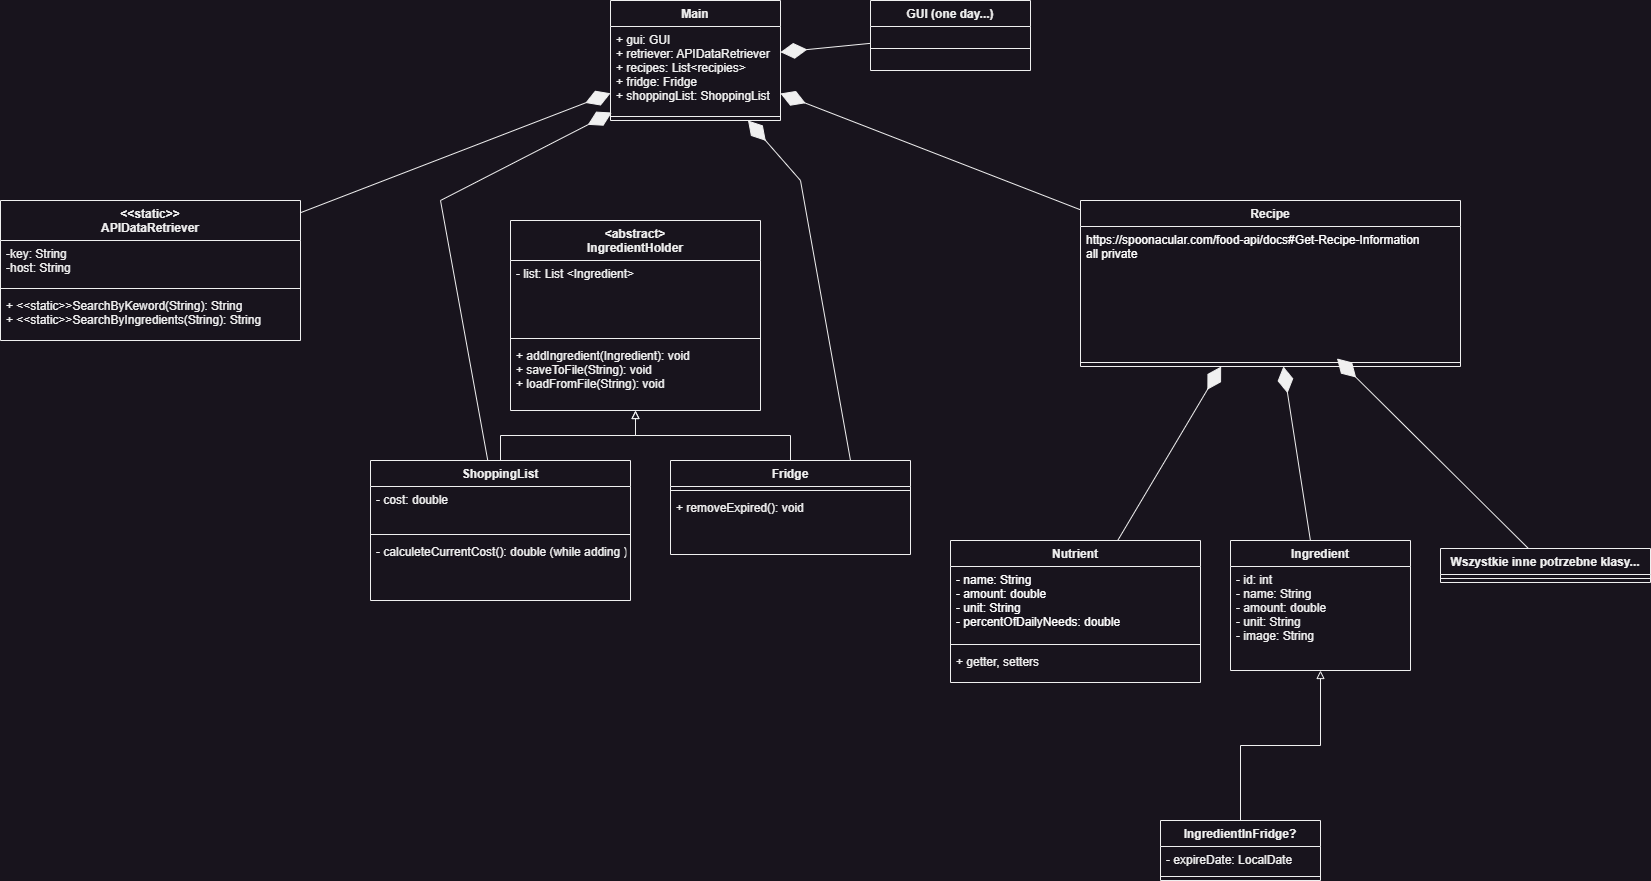

The diagram above was exported from draw.io. Its source (the exported page's mxGraphModel, read from the mxfile embedded in the PNG):
<mxGraphModel dx="1332" dy="926" grid="1" gridSize="10" guides="1" tooltips="1" connect="1" arrows="1" fold="1" page="1" pageScale="1" pageWidth="827" pageHeight="1169" math="0" shadow="0">
  <root>
    <mxCell id="WIyWlLk6GJQsqaUBKTNV-0" />
    <mxCell id="WIyWlLk6GJQsqaUBKTNV-1" parent="WIyWlLk6GJQsqaUBKTNV-0" />
    <mxCell id="zi3OVhwNg-eOO-r8SJlj-0" value="Main" style="swimlane;fontStyle=1;align=center;verticalAlign=top;childLayout=stackLayout;horizontal=1;startSize=26;horizontalStack=0;resizeParent=1;resizeParentMax=0;resizeLast=0;collapsible=1;marginBottom=0;" parent="WIyWlLk6GJQsqaUBKTNV-1" vertex="1">
      <mxGeometry x="610" y="20" width="170" height="120" as="geometry" />
    </mxCell>
    <mxCell id="zi3OVhwNg-eOO-r8SJlj-1" value="+ gui: GUI&#10;+ retriever: APIDataRetriever&#10;+ recipes: List&lt;recipies&gt;&#10;+ fridge: Fridge&#10;+ shoppingList: ShoppingList&#10;" style="text;strokeColor=none;fillColor=none;align=left;verticalAlign=top;spacingLeft=4;spacingRight=4;overflow=hidden;rotatable=0;points=[[0,0.5],[1,0.5]];portConstraint=eastwest;" parent="zi3OVhwNg-eOO-r8SJlj-0" vertex="1">
      <mxGeometry y="26" width="170" height="86" as="geometry" />
    </mxCell>
    <mxCell id="zi3OVhwNg-eOO-r8SJlj-2" value="" style="line;strokeWidth=1;fillColor=none;align=left;verticalAlign=middle;spacingTop=-1;spacingLeft=3;spacingRight=3;rotatable=0;labelPosition=right;points=[];portConstraint=eastwest;strokeColor=inherit;" parent="zi3OVhwNg-eOO-r8SJlj-0" vertex="1">
      <mxGeometry y="112" width="170" height="8" as="geometry" />
    </mxCell>
    <mxCell id="zi3OVhwNg-eOO-r8SJlj-4" value="Recipe" style="swimlane;fontStyle=1;align=center;verticalAlign=top;childLayout=stackLayout;horizontal=1;startSize=26;horizontalStack=0;resizeParent=1;resizeParentMax=0;resizeLast=0;collapsible=1;marginBottom=0;" parent="WIyWlLk6GJQsqaUBKTNV-1" vertex="1">
      <mxGeometry x="1080" y="220" width="380" height="166" as="geometry" />
    </mxCell>
    <mxCell id="zi3OVhwNg-eOO-r8SJlj-5" value="https://spoonacular.com/food-api/docs#Get-Recipe-Information&#10;all private" style="text;strokeColor=none;fillColor=none;align=left;verticalAlign=top;spacingLeft=4;spacingRight=4;overflow=hidden;rotatable=0;points=[[0,0.5],[1,0.5]];portConstraint=eastwest;fontColor=#FFFFFF;" parent="zi3OVhwNg-eOO-r8SJlj-4" vertex="1">
      <mxGeometry y="26" width="380" height="132" as="geometry" />
    </mxCell>
    <mxCell id="zi3OVhwNg-eOO-r8SJlj-6" value="" style="line;strokeWidth=1;fillColor=none;align=left;verticalAlign=middle;spacingTop=-1;spacingLeft=3;spacingRight=3;rotatable=0;labelPosition=right;points=[];portConstraint=eastwest;strokeColor=inherit;" parent="zi3OVhwNg-eOO-r8SJlj-4" vertex="1">
      <mxGeometry y="158" width="380" height="8" as="geometry" />
    </mxCell>
    <mxCell id="zi3OVhwNg-eOO-r8SJlj-8" value="&lt;&lt;static&gt;&gt;&#10;APIDataRetriever" style="swimlane;fontStyle=1;align=center;verticalAlign=top;childLayout=stackLayout;horizontal=1;startSize=40;horizontalStack=0;resizeParent=1;resizeParentMax=0;resizeLast=0;collapsible=1;marginBottom=0;" parent="WIyWlLk6GJQsqaUBKTNV-1" vertex="1">
      <mxGeometry y="220" width="300" height="140" as="geometry" />
    </mxCell>
    <mxCell id="zi3OVhwNg-eOO-r8SJlj-9" value="-key: String&#10;-host: String" style="text;strokeColor=none;fillColor=none;align=left;verticalAlign=top;spacingLeft=4;spacingRight=4;overflow=hidden;rotatable=0;points=[[0,0.5],[1,0.5]];portConstraint=eastwest;" parent="zi3OVhwNg-eOO-r8SJlj-8" vertex="1">
      <mxGeometry y="40" width="300" height="44" as="geometry" />
    </mxCell>
    <mxCell id="zi3OVhwNg-eOO-r8SJlj-10" value="" style="line;strokeWidth=1;fillColor=none;align=left;verticalAlign=middle;spacingTop=-1;spacingLeft=3;spacingRight=3;rotatable=0;labelPosition=right;points=[];portConstraint=eastwest;strokeColor=inherit;" parent="zi3OVhwNg-eOO-r8SJlj-8" vertex="1">
      <mxGeometry y="84" width="300" height="8" as="geometry" />
    </mxCell>
    <mxCell id="zi3OVhwNg-eOO-r8SJlj-11" value="+ &lt;&lt;static&gt;&gt;SearchByKeword(String): String&#10;+ &lt;&lt;static&gt;&gt;SearchByIngredients(String): String" style="text;strokeColor=none;fillColor=none;align=left;verticalAlign=top;spacingLeft=4;spacingRight=4;overflow=hidden;rotatable=0;points=[[0,0.5],[1,0.5]];portConstraint=eastwest;" parent="zi3OVhwNg-eOO-r8SJlj-8" vertex="1">
      <mxGeometry y="92" width="300" height="48" as="geometry" />
    </mxCell>
    <mxCell id="zi3OVhwNg-eOO-r8SJlj-13" value="GUI (one day...)" style="swimlane;fontStyle=1;align=center;verticalAlign=top;childLayout=stackLayout;horizontal=1;startSize=26;horizontalStack=0;resizeParent=1;resizeParentMax=0;resizeLast=0;collapsible=1;marginBottom=0;" parent="WIyWlLk6GJQsqaUBKTNV-1" vertex="1">
      <mxGeometry x="870" y="20" width="160" height="70" as="geometry">
        <mxRectangle x="630" y="200" width="130" height="30" as="alternateBounds" />
      </mxGeometry>
    </mxCell>
    <mxCell id="zi3OVhwNg-eOO-r8SJlj-15" value="" style="line;strokeWidth=1;fillColor=none;align=left;verticalAlign=middle;spacingTop=-1;spacingLeft=3;spacingRight=3;rotatable=0;labelPosition=right;points=[];portConstraint=eastwest;strokeColor=inherit;" parent="zi3OVhwNg-eOO-r8SJlj-13" vertex="1">
      <mxGeometry y="26" width="160" height="44" as="geometry" />
    </mxCell>
    <mxCell id="VCXWjmzNfTCypDRScZwh-15" style="edgeStyle=orthogonalEdgeStyle;rounded=0;orthogonalLoop=1;jettySize=auto;html=1;endArrow=block;endFill=0;" parent="WIyWlLk6GJQsqaUBKTNV-1" source="zi3OVhwNg-eOO-r8SJlj-23" target="VCXWjmzNfTCypDRScZwh-6" edge="1">
      <mxGeometry relative="1" as="geometry" />
    </mxCell>
    <mxCell id="zi3OVhwNg-eOO-r8SJlj-23" value="Fridge" style="swimlane;fontStyle=1;align=center;verticalAlign=top;childLayout=stackLayout;horizontal=1;startSize=26;horizontalStack=0;resizeParent=1;resizeParentMax=0;resizeLast=0;collapsible=1;marginBottom=0;fontColor=#F0F0F0;" parent="WIyWlLk6GJQsqaUBKTNV-1" vertex="1">
      <mxGeometry x="670" y="480" width="240" height="94" as="geometry" />
    </mxCell>
    <mxCell id="zi3OVhwNg-eOO-r8SJlj-25" value="" style="line;strokeWidth=1;fillColor=none;align=left;verticalAlign=middle;spacingTop=-1;spacingLeft=3;spacingRight=3;rotatable=0;labelPosition=right;points=[];portConstraint=eastwest;strokeColor=inherit;fontColor=#F0F0F0;" parent="zi3OVhwNg-eOO-r8SJlj-23" vertex="1">
      <mxGeometry y="26" width="240" height="8" as="geometry" />
    </mxCell>
    <mxCell id="zi3OVhwNg-eOO-r8SJlj-26" value="+ removeExpired(): void" style="text;strokeColor=none;fillColor=none;align=left;verticalAlign=top;spacingLeft=4;spacingRight=4;overflow=hidden;rotatable=0;points=[[0,0.5],[1,0.5]];portConstraint=eastwest;fontColor=#F0F0F0;" parent="zi3OVhwNg-eOO-r8SJlj-23" vertex="1">
      <mxGeometry y="34" width="240" height="60" as="geometry" />
    </mxCell>
    <mxCell id="zi3OVhwNg-eOO-r8SJlj-31" value="Ingredient" style="swimlane;fontStyle=1;align=center;verticalAlign=top;childLayout=stackLayout;horizontal=1;startSize=26;horizontalStack=0;resizeParent=1;resizeParentMax=0;resizeLast=0;collapsible=1;marginBottom=0;fontColor=#F0F0F0;" parent="WIyWlLk6GJQsqaUBKTNV-1" vertex="1">
      <mxGeometry x="1230" y="560" width="180" height="130" as="geometry" />
    </mxCell>
    <mxCell id="zi3OVhwNg-eOO-r8SJlj-32" value="- id: int&#10;- name: String&#10;- amount: double&#10;- unit: String&#10;- image: String&#10; " style="text;strokeColor=none;fillColor=none;align=left;verticalAlign=top;spacingLeft=4;spacingRight=4;overflow=hidden;rotatable=0;points=[[0,0.5],[1,0.5]];portConstraint=eastwest;fontColor=#F0F0F0;" parent="zi3OVhwNg-eOO-r8SJlj-31" vertex="1">
      <mxGeometry y="26" width="180" height="104" as="geometry" />
    </mxCell>
    <mxCell id="VCXWjmzNfTCypDRScZwh-14" style="edgeStyle=orthogonalEdgeStyle;rounded=0;orthogonalLoop=1;jettySize=auto;html=1;endArrow=block;endFill=0;" parent="WIyWlLk6GJQsqaUBKTNV-1" source="zi3OVhwNg-eOO-r8SJlj-35" target="VCXWjmzNfTCypDRScZwh-6" edge="1">
      <mxGeometry relative="1" as="geometry" />
    </mxCell>
    <mxCell id="zi3OVhwNg-eOO-r8SJlj-35" value="ShoppingList" style="swimlane;fontStyle=1;align=center;verticalAlign=top;childLayout=stackLayout;horizontal=1;startSize=26;horizontalStack=0;resizeParent=1;resizeParentMax=0;resizeLast=0;collapsible=1;marginBottom=0;fontColor=#F0F0F0;" parent="WIyWlLk6GJQsqaUBKTNV-1" vertex="1">
      <mxGeometry x="370" y="480" width="260" height="140" as="geometry" />
    </mxCell>
    <mxCell id="zi3OVhwNg-eOO-r8SJlj-36" value="- cost: double" style="text;strokeColor=none;fillColor=none;align=left;verticalAlign=top;spacingLeft=4;spacingRight=4;overflow=hidden;rotatable=0;points=[[0,0.5],[1,0.5]];portConstraint=eastwest;fontColor=#F0F0F0;" parent="zi3OVhwNg-eOO-r8SJlj-35" vertex="1">
      <mxGeometry y="26" width="260" height="44" as="geometry" />
    </mxCell>
    <mxCell id="zi3OVhwNg-eOO-r8SJlj-37" value="" style="line;strokeWidth=1;fillColor=none;align=left;verticalAlign=middle;spacingTop=-1;spacingLeft=3;spacingRight=3;rotatable=0;labelPosition=right;points=[];portConstraint=eastwest;strokeColor=inherit;fontColor=#F0F0F0;" parent="zi3OVhwNg-eOO-r8SJlj-35" vertex="1">
      <mxGeometry y="70" width="260" height="8" as="geometry" />
    </mxCell>
    <mxCell id="zi3OVhwNg-eOO-r8SJlj-38" value="- calculeteCurrentCost(): double (while adding )" style="text;strokeColor=none;fillColor=none;align=left;verticalAlign=top;spacingLeft=4;spacingRight=4;overflow=hidden;rotatable=0;points=[[0,0.5],[1,0.5]];portConstraint=eastwest;fontColor=#F0F0F0;" parent="zi3OVhwNg-eOO-r8SJlj-35" vertex="1">
      <mxGeometry y="78" width="260" height="62" as="geometry" />
    </mxCell>
    <mxCell id="ym1U1Ano4lwfIBeXpmFB-2" value="" style="endArrow=diamondThin;endFill=1;endSize=24;html=1;rounded=0;fontColor=#FFFFFF;" parent="WIyWlLk6GJQsqaUBKTNV-1" source="zi3OVhwNg-eOO-r8SJlj-4" target="zi3OVhwNg-eOO-r8SJlj-0" edge="1">
      <mxGeometry width="160" relative="1" as="geometry">
        <mxPoint x="790" y="260" as="sourcePoint" />
        <mxPoint x="950" y="260" as="targetPoint" />
      </mxGeometry>
    </mxCell>
    <mxCell id="ym1U1Ano4lwfIBeXpmFB-10" value="" style="endArrow=diamondThin;endFill=1;endSize=24;html=1;rounded=0;fontColor=#FFFFFF;" parent="WIyWlLk6GJQsqaUBKTNV-1" source="zi3OVhwNg-eOO-r8SJlj-13" target="zi3OVhwNg-eOO-r8SJlj-0" edge="1">
      <mxGeometry width="160" relative="1" as="geometry">
        <mxPoint x="763.5" y="320.50647058823535" as="sourcePoint" />
        <mxPoint x="683.5" y="269.9966666666667" as="targetPoint" />
      </mxGeometry>
    </mxCell>
    <mxCell id="ym1U1Ano4lwfIBeXpmFB-11" value="" style="endArrow=diamondThin;endFill=1;endSize=24;html=1;rounded=0;fontColor=#FFFFFF;" parent="WIyWlLk6GJQsqaUBKTNV-1" source="zi3OVhwNg-eOO-r8SJlj-31" target="zi3OVhwNg-eOO-r8SJlj-4" edge="1">
      <mxGeometry width="160" relative="1" as="geometry">
        <mxPoint x="880" y="72.84313725490199" as="sourcePoint" />
        <mxPoint x="790" y="81.66666666666663" as="targetPoint" />
      </mxGeometry>
    </mxCell>
    <mxCell id="ym1U1Ano4lwfIBeXpmFB-12" value="" style="endArrow=diamondThin;endFill=1;endSize=24;html=1;rounded=0;fontColor=#FFFFFF;" parent="WIyWlLk6GJQsqaUBKTNV-1" source="zi3OVhwNg-eOO-r8SJlj-8" target="zi3OVhwNg-eOO-r8SJlj-0" edge="1">
      <mxGeometry width="160" relative="1" as="geometry">
        <mxPoint x="890" y="82.84313725490199" as="sourcePoint" />
        <mxPoint x="800" y="91.66666666666663" as="targetPoint" />
      </mxGeometry>
    </mxCell>
    <mxCell id="ym1U1Ano4lwfIBeXpmFB-15" value="" style="endArrow=diamondThin;endFill=1;endSize=24;html=1;rounded=0;fontColor=#FFFFFF;" parent="WIyWlLk6GJQsqaUBKTNV-1" source="ym1U1Ano4lwfIBeXpmFB-20" target="zi3OVhwNg-eOO-r8SJlj-4" edge="1">
      <mxGeometry width="160" relative="1" as="geometry">
        <mxPoint x="982.5" y="576" as="sourcePoint" />
        <mxPoint x="830" y="121.66666666666663" as="targetPoint" />
      </mxGeometry>
    </mxCell>
    <mxCell id="ym1U1Ano4lwfIBeXpmFB-20" value="Nutrient" style="swimlane;fontStyle=1;align=center;verticalAlign=top;childLayout=stackLayout;horizontal=1;startSize=26;horizontalStack=0;resizeParent=1;resizeParentMax=0;resizeLast=0;collapsible=1;marginBottom=0;" parent="WIyWlLk6GJQsqaUBKTNV-1" vertex="1">
      <mxGeometry x="950" y="560" width="250" height="142" as="geometry" />
    </mxCell>
    <mxCell id="ym1U1Ano4lwfIBeXpmFB-21" value="- name: String&#10;- amount: double&#10;- unit: String&#10;- percentOfDailyNeeds: double" style="text;strokeColor=none;fillColor=none;align=left;verticalAlign=top;spacingLeft=4;spacingRight=4;overflow=hidden;rotatable=0;points=[[0,0.5],[1,0.5]];portConstraint=eastwest;fontColor=#FFFFFF;" parent="ym1U1Ano4lwfIBeXpmFB-20" vertex="1">
      <mxGeometry y="26" width="250" height="74" as="geometry" />
    </mxCell>
    <mxCell id="ym1U1Ano4lwfIBeXpmFB-22" value="" style="line;strokeWidth=1;fillColor=none;align=left;verticalAlign=middle;spacingTop=-1;spacingLeft=3;spacingRight=3;rotatable=0;labelPosition=right;points=[];portConstraint=eastwest;strokeColor=inherit;" parent="ym1U1Ano4lwfIBeXpmFB-20" vertex="1">
      <mxGeometry y="100" width="250" height="8" as="geometry" />
    </mxCell>
    <mxCell id="ym1U1Ano4lwfIBeXpmFB-23" value="+ getter, setters" style="text;strokeColor=none;fillColor=none;align=left;verticalAlign=top;spacingLeft=4;spacingRight=4;overflow=hidden;rotatable=0;points=[[0,0.5],[1,0.5]];portConstraint=eastwest;" parent="ym1U1Ano4lwfIBeXpmFB-20" vertex="1">
      <mxGeometry y="108" width="250" height="34" as="geometry" />
    </mxCell>
    <mxCell id="VCXWjmzNfTCypDRScZwh-0" value="" style="endArrow=diamondThin;endFill=1;endSize=24;html=1;rounded=0;fontColor=#FFFFFF;" parent="WIyWlLk6GJQsqaUBKTNV-1" source="VCXWjmzNfTCypDRScZwh-2" target="zi3OVhwNg-eOO-r8SJlj-5" edge="1">
      <mxGeometry width="160" relative="1" as="geometry">
        <mxPoint x="1570" y="550" as="sourcePoint" />
        <mxPoint x="1520" y="360" as="targetPoint" />
      </mxGeometry>
    </mxCell>
    <mxCell id="VCXWjmzNfTCypDRScZwh-2" value="Wszystkie inne potrzebne klasy...&#10;" style="swimlane;fontStyle=1;align=center;verticalAlign=top;childLayout=stackLayout;horizontal=1;startSize=26;horizontalStack=0;resizeParent=1;resizeParentMax=0;resizeLast=0;collapsible=1;marginBottom=0;fontColor=#F0F0F0;" parent="WIyWlLk6GJQsqaUBKTNV-1" vertex="1">
      <mxGeometry x="1440" y="568" width="210" height="34" as="geometry" />
    </mxCell>
    <mxCell id="VCXWjmzNfTCypDRScZwh-4" value="" style="line;strokeWidth=1;fillColor=none;align=left;verticalAlign=middle;spacingTop=-1;spacingLeft=3;spacingRight=3;rotatable=0;labelPosition=right;points=[];portConstraint=eastwest;strokeColor=inherit;fontColor=#F0F0F0;" parent="VCXWjmzNfTCypDRScZwh-2" vertex="1">
      <mxGeometry y="26" width="210" height="8" as="geometry" />
    </mxCell>
    <mxCell id="VCXWjmzNfTCypDRScZwh-6" value="&lt;abstract&gt;&#10;IngredientHolder" style="swimlane;fontStyle=1;align=center;verticalAlign=top;childLayout=stackLayout;horizontal=1;startSize=40;horizontalStack=0;resizeParent=1;resizeParentMax=0;resizeLast=0;collapsible=1;marginBottom=0;" parent="WIyWlLk6GJQsqaUBKTNV-1" vertex="1">
      <mxGeometry x="510" y="240" width="250" height="190" as="geometry" />
    </mxCell>
    <mxCell id="VCXWjmzNfTCypDRScZwh-7" value="- list: List &lt;Ingredient&gt;" style="text;strokeColor=none;fillColor=none;align=left;verticalAlign=top;spacingLeft=4;spacingRight=4;overflow=hidden;rotatable=0;points=[[0,0.5],[1,0.5]];portConstraint=eastwest;" parent="VCXWjmzNfTCypDRScZwh-6" vertex="1">
      <mxGeometry y="40" width="250" height="74" as="geometry" />
    </mxCell>
    <mxCell id="VCXWjmzNfTCypDRScZwh-8" value="" style="line;strokeWidth=1;fillColor=none;align=left;verticalAlign=middle;spacingTop=-1;spacingLeft=3;spacingRight=3;rotatable=0;labelPosition=right;points=[];portConstraint=eastwest;strokeColor=inherit;" parent="VCXWjmzNfTCypDRScZwh-6" vertex="1">
      <mxGeometry y="114" width="250" height="8" as="geometry" />
    </mxCell>
    <mxCell id="VCXWjmzNfTCypDRScZwh-9" value="+ addIngredient(Ingredient): void&#10;+ saveToFile(String): void&#10;+ loadFromFile(String): void" style="text;strokeColor=none;fillColor=none;align=left;verticalAlign=top;spacingLeft=4;spacingRight=4;overflow=hidden;rotatable=0;points=[[0,0.5],[1,0.5]];portConstraint=eastwest;" parent="VCXWjmzNfTCypDRScZwh-6" vertex="1">
      <mxGeometry y="122" width="250" height="68" as="geometry" />
    </mxCell>
    <mxCell id="VCXWjmzNfTCypDRScZwh-16" value="" style="endArrow=diamondThin;endFill=1;endSize=24;html=1;rounded=0;fontColor=#FFFFFF;exitX=0.75;exitY=0;exitDx=0;exitDy=0;" parent="WIyWlLk6GJQsqaUBKTNV-1" source="zi3OVhwNg-eOO-r8SJlj-23" target="zi3OVhwNg-eOO-r8SJlj-0" edge="1">
      <mxGeometry width="160" relative="1" as="geometry">
        <mxPoint x="1090" y="239.31304347826085" as="sourcePoint" />
        <mxPoint x="790" y="122.96521739130446" as="targetPoint" />
        <Array as="points">
          <mxPoint x="800" y="200" />
        </Array>
      </mxGeometry>
    </mxCell>
    <mxCell id="VCXWjmzNfTCypDRScZwh-17" value="" style="endArrow=diamondThin;endFill=1;endSize=24;html=1;rounded=0;fontColor=#FFFFFF;" parent="WIyWlLk6GJQsqaUBKTNV-1" source="zi3OVhwNg-eOO-r8SJlj-35" target="zi3OVhwNg-eOO-r8SJlj-1" edge="1">
      <mxGeometry width="160" relative="1" as="geometry">
        <mxPoint x="1100" y="249.31304347826085" as="sourcePoint" />
        <mxPoint x="800" y="132.96521739130446" as="targetPoint" />
        <Array as="points">
          <mxPoint x="440" y="220" />
        </Array>
      </mxGeometry>
    </mxCell>
    <mxCell id="VCXWjmzNfTCypDRScZwh-23" style="edgeStyle=orthogonalEdgeStyle;rounded=0;orthogonalLoop=1;jettySize=auto;html=1;endArrow=block;endFill=0;" parent="WIyWlLk6GJQsqaUBKTNV-1" source="VCXWjmzNfTCypDRScZwh-19" target="zi3OVhwNg-eOO-r8SJlj-31" edge="1">
      <mxGeometry relative="1" as="geometry" />
    </mxCell>
    <mxCell id="VCXWjmzNfTCypDRScZwh-19" value="IngredientInFridge?" style="swimlane;fontStyle=1;align=center;verticalAlign=top;childLayout=stackLayout;horizontal=1;startSize=26;horizontalStack=0;resizeParent=1;resizeParentMax=0;resizeLast=0;collapsible=1;marginBottom=0;" parent="WIyWlLk6GJQsqaUBKTNV-1" vertex="1">
      <mxGeometry x="1160" y="840" width="160" height="60" as="geometry" />
    </mxCell>
    <mxCell id="VCXWjmzNfTCypDRScZwh-20" value="- expireDate: LocalDate" style="text;strokeColor=none;fillColor=none;align=left;verticalAlign=top;spacingLeft=4;spacingRight=4;overflow=hidden;rotatable=0;points=[[0,0.5],[1,0.5]];portConstraint=eastwest;" parent="VCXWjmzNfTCypDRScZwh-19" vertex="1">
      <mxGeometry y="26" width="160" height="26" as="geometry" />
    </mxCell>
    <mxCell id="VCXWjmzNfTCypDRScZwh-21" value="" style="line;strokeWidth=1;fillColor=none;align=left;verticalAlign=middle;spacingTop=-1;spacingLeft=3;spacingRight=3;rotatable=0;labelPosition=right;points=[];portConstraint=eastwest;strokeColor=inherit;" parent="VCXWjmzNfTCypDRScZwh-19" vertex="1">
      <mxGeometry y="52" width="160" height="8" as="geometry" />
    </mxCell>
  </root>
</mxGraphModel>